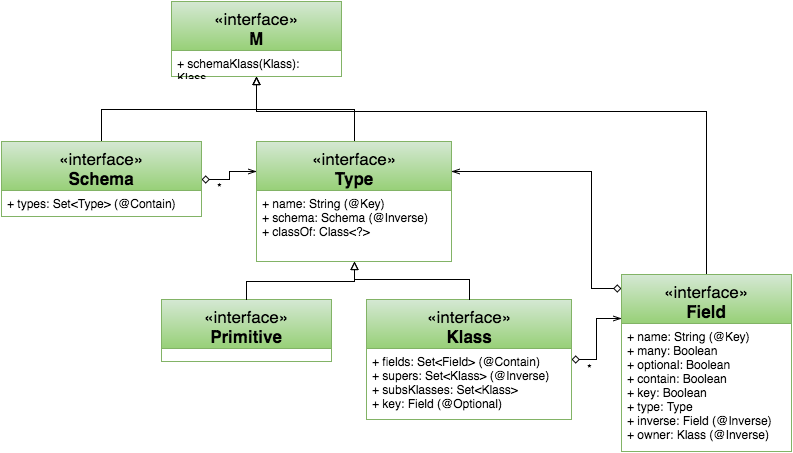

The diagram above was exported from draw.io. Its source (the exported page's mxGraphModel, read from the mxfile embedded in the PNG):
<mxGraphModel dx="1114" dy="614" grid="1" gridSize="10" guides="1" tooltips="1" connect="1" arrows="1" fold="1" page="1" pageScale="1" pageWidth="826" pageHeight="1169" background="#ffffff" math="0" shadow="0">
  <root>
    <mxCell id="0" />
    <mxCell id="1" parent="0" />
    <mxCell id="65d5ef91a3300129-1" value="&lt;span&gt;&lt;span style=&quot;font-weight: normal&quot;&gt;«interface»&lt;/span&gt;&lt;br&gt;&lt;/span&gt;M&lt;br&gt;&lt;br&gt;" style="swimlane;html=1;fontStyle=1;align=center;verticalAlign=top;childLayout=stackLayout;horizontal=1;startSize=49;horizontalStack=0;resizeParent=1;resizeLast=0;collapsible=1;marginBottom=0;swimlaneFillColor=#ffffff;fontSize=17;plain-green" vertex="1" parent="1">
      <mxGeometry x="200" y="20" width="170" height="75" as="geometry" />
    </mxCell>
    <mxCell id="65d5ef91a3300129-2" value="+ schemaKlass(Klass): Klass" style="text;html=1;strokeColor=none;fillColor=none;align=left;verticalAlign=top;spacingLeft=4;spacingRight=4;whiteSpace=wrap;overflow=hidden;rotatable=0;points=[[0,0.5],[1,0.5]];portConstraint=eastwest;" vertex="1" parent="65d5ef91a3300129-1">
      <mxGeometry y="49" width="170" height="26" as="geometry" />
    </mxCell>
    <mxCell id="4f133d7921079cbb-2" style="edgeStyle=orthogonalEdgeStyle;rounded=0;html=1;endArrow=block;endFill=0;jettySize=auto;orthogonalLoop=1;" edge="1" parent="1" source="65d5ef91a3300129-3" target="65d5ef91a3300129-1">
      <mxGeometry relative="1" as="geometry" />
    </mxCell>
    <mxCell id="65d5ef91a3300129-3" value="&lt;span&gt;&lt;span style=&quot;font-weight: normal&quot;&gt;«interface»&lt;/span&gt;&lt;br&gt;&lt;/span&gt;Schema&lt;br&gt;&lt;br&gt;" style="swimlane;html=1;fontStyle=1;align=center;verticalAlign=top;childLayout=stackLayout;horizontal=1;startSize=49;horizontalStack=0;resizeParent=1;resizeLast=0;collapsible=1;marginBottom=0;swimlaneFillColor=#ffffff;fontSize=17;plain-green" vertex="1" parent="1">
      <mxGeometry x="30" y="160" width="200" height="75" as="geometry" />
    </mxCell>
    <mxCell id="65d5ef91a3300129-4" value="+ types: Set&amp;lt;Type&amp;gt; (@Contain)" style="text;html=1;strokeColor=none;fillColor=none;align=left;verticalAlign=top;spacingLeft=4;spacingRight=4;whiteSpace=wrap;overflow=hidden;rotatable=0;points=[[0,0.5],[1,0.5]];portConstraint=eastwest;" vertex="1" parent="65d5ef91a3300129-3">
      <mxGeometry y="49" width="200" height="26" as="geometry" />
    </mxCell>
    <mxCell id="4f133d7921079cbb-3" style="edgeStyle=orthogonalEdgeStyle;rounded=0;html=1;endArrow=block;endFill=0;jettySize=auto;orthogonalLoop=1;" edge="1" parent="1" source="65d5ef91a3300129-5" target="65d5ef91a3300129-1">
      <mxGeometry relative="1" as="geometry" />
    </mxCell>
    <mxCell id="65d5ef91a3300129-5" value="&lt;span&gt;&lt;span style=&quot;font-weight: normal&quot;&gt;«interface»&lt;/span&gt;&lt;br&gt;&lt;/span&gt;Type&lt;br&gt;&lt;br&gt;" style="swimlane;html=1;fontStyle=1;align=center;verticalAlign=top;childLayout=stackLayout;horizontal=1;startSize=49;horizontalStack=0;resizeParent=1;resizeLast=0;collapsible=1;marginBottom=0;swimlaneFillColor=#ffffff;fontSize=17;plain-green" vertex="1" parent="1">
      <mxGeometry x="285" y="160" width="195" height="120" as="geometry" />
    </mxCell>
    <mxCell id="65d5ef91a3300129-6" value="+ name: String (@Key)&lt;div&gt;+ schema: Schema (@Inverse)&lt;/div&gt;&lt;div&gt;+ classOf: Class&amp;lt;?&amp;gt;&lt;/div&gt;&lt;div&gt;&lt;br&gt;&lt;/div&gt;" style="text;html=1;strokeColor=none;fillColor=none;align=left;verticalAlign=top;spacingLeft=4;spacingRight=4;whiteSpace=wrap;overflow=hidden;rotatable=0;points=[[0,0.5],[1,0.5]];portConstraint=eastwest;" vertex="1" parent="65d5ef91a3300129-5">
      <mxGeometry y="49" width="195" height="61" as="geometry" />
    </mxCell>
    <mxCell id="65d5ef91a3300129-7" value="&lt;span&gt;&lt;span style=&quot;font-weight: normal&quot;&gt;«interface»&lt;/span&gt;&lt;br&gt;&lt;/span&gt;Klass&lt;br&gt;&lt;br&gt;" style="swimlane;html=1;fontStyle=1;align=center;verticalAlign=top;childLayout=stackLayout;horizontal=1;startSize=49;horizontalStack=0;resizeParent=1;resizeLast=0;collapsible=1;marginBottom=0;swimlaneFillColor=#ffffff;fontSize=17;plain-green" vertex="1" parent="1">
      <mxGeometry x="395" y="318" width="205" height="120" as="geometry" />
    </mxCell>
    <mxCell id="65d5ef91a3300129-8" value="&lt;div&gt;+ fields: Set&amp;lt;Field&amp;gt; (@Contain)&lt;/div&gt;&lt;div&gt;+ supers: Set&amp;lt;Klass&amp;gt; (@Inverse)&lt;/div&gt;&lt;div&gt;+ subsKlasses: Set&amp;lt;Klass&amp;gt;&lt;/div&gt;&lt;div&gt;&lt;span&gt;+ key: Field (@Optional)&lt;/span&gt;&lt;br&gt;&lt;/div&gt;" style="text;html=1;strokeColor=none;fillColor=none;align=left;verticalAlign=top;spacingLeft=4;spacingRight=4;whiteSpace=wrap;overflow=hidden;rotatable=0;points=[[0,0.5],[1,0.5]];portConstraint=eastwest;" vertex="1" parent="65d5ef91a3300129-7">
      <mxGeometry y="49" width="205" height="71" as="geometry" />
    </mxCell>
    <mxCell id="65d5ef91a3300129-9" value="&lt;span&gt;&lt;span style=&quot;font-weight: normal&quot;&gt;«interface»&lt;/span&gt;&lt;br&gt;&lt;/span&gt;Primitive&lt;br&gt;&lt;br&gt;" style="swimlane;html=1;fontStyle=1;align=center;verticalAlign=top;childLayout=stackLayout;horizontal=1;startSize=49;horizontalStack=0;resizeParent=1;resizeLast=0;collapsible=1;marginBottom=0;swimlaneFillColor=#ffffff;fontSize=17;plain-green" vertex="1" parent="1">
      <mxGeometry x="190" y="318" width="170" height="62" as="geometry" />
    </mxCell>
    <mxCell id="4f133d7921079cbb-1" style="edgeStyle=orthogonalEdgeStyle;rounded=0;html=1;jettySize=auto;orthogonalLoop=1;endArrow=block;endFill=0;" edge="1" parent="1" source="65d5ef91a3300129-11" target="65d5ef91a3300129-1">
      <mxGeometry relative="1" as="geometry">
        <Array as="points">
          <mxPoint x="735" y="130" />
          <mxPoint x="285" y="130" />
        </Array>
      </mxGeometry>
    </mxCell>
    <mxCell id="65d5ef91a3300129-11" value="&lt;span&gt;&lt;span style=&quot;font-weight: normal&quot;&gt;«interface»&lt;/span&gt;&lt;br&gt;&lt;/span&gt;Field&lt;br&gt;&lt;br&gt;" style="swimlane;html=1;fontStyle=1;align=center;verticalAlign=top;childLayout=stackLayout;horizontal=1;startSize=49;horizontalStack=0;resizeParent=1;resizeLast=0;collapsible=1;marginBottom=0;swimlaneFillColor=#ffffff;fontSize=17;plain-green" vertex="1" parent="1">
      <mxGeometry x="650" y="293" width="170" height="177" as="geometry" />
    </mxCell>
    <mxCell id="65d5ef91a3300129-12" value="&lt;span&gt;+ name: String (@Key)&lt;/span&gt;&lt;div&gt;&lt;span&gt;+ many: Boolean&lt;/span&gt;&lt;/div&gt;&lt;div&gt;&lt;span&gt;+ optional: Boolean&lt;/span&gt;&lt;/div&gt;&lt;div&gt;&lt;span&gt;+ contain: Boolean&lt;/span&gt;&lt;span&gt;&lt;br&gt;&lt;/span&gt;&lt;/div&gt;&lt;div&gt;&lt;span&gt;+ key: Boolean&lt;/span&gt;&lt;span&gt;&lt;br&gt;&lt;/span&gt;&lt;/div&gt;&lt;div&gt;&lt;span&gt;+ type: Type&lt;/span&gt;&lt;span&gt;&lt;br&gt;&lt;/span&gt;&lt;/div&gt;&lt;div&gt;&lt;span&gt;+ inverse: Field (@Inverse)&lt;/span&gt;&lt;span&gt;&lt;br&gt;&lt;/span&gt;&lt;/div&gt;&lt;div&gt;&lt;span&gt;+ owner: Klass (@Inverse)&lt;/span&gt;&lt;span&gt;&lt;br&gt;&lt;/span&gt;&lt;/div&gt;" style="text;html=1;strokeColor=none;fillColor=none;align=left;verticalAlign=top;spacingLeft=4;spacingRight=4;whiteSpace=wrap;overflow=hidden;rotatable=0;points=[[0,0.5],[1,0.5]];portConstraint=eastwest;" vertex="1" parent="65d5ef91a3300129-11">
      <mxGeometry y="49" width="170" height="121" as="geometry" />
    </mxCell>
    <mxCell id="65d5ef91a3300129-22" style="edgeStyle=orthogonalEdgeStyle;rounded=0;html=1;entryX=0;entryY=0.25;startArrow=diamond;startFill=0;endArrow=openThin;endFill=0;jettySize=auto;orthogonalLoop=1;strokeWidth=1;fontSize=17;" edge="1" parent="1" source="65d5ef91a3300129-3" target="65d5ef91a3300129-5">
      <mxGeometry relative="1" as="geometry" />
    </mxCell>
    <mxCell id="4f133d7921079cbb-5" value="*" style="text;html=1;resizable=0;points=[];align=center;verticalAlign=middle;labelBackgroundColor=#ffffff;" vertex="1" connectable="0" parent="65d5ef91a3300129-22">
      <mxGeometry x="-0.4038" relative="1" as="geometry">
        <mxPoint x="-2" y="7" as="offset" />
      </mxGeometry>
    </mxCell>
    <mxCell id="65d5ef91a3300129-23" style="edgeStyle=orthogonalEdgeStyle;rounded=0;html=1;entryX=0;entryY=0.25;startArrow=diamond;startFill=0;endArrow=openThin;endFill=0;jettySize=auto;orthogonalLoop=1;strokeWidth=1;fontSize=17;" edge="1" parent="1" source="65d5ef91a3300129-7" target="65d5ef91a3300129-11">
      <mxGeometry relative="1" as="geometry" />
    </mxCell>
    <mxCell id="4f133d7921079cbb-4" value="*" style="text;html=1;resizable=0;points=[];align=center;verticalAlign=middle;labelBackgroundColor=#ffffff;" vertex="1" connectable="0" parent="65d5ef91a3300129-23">
      <mxGeometry x="-0.6092" y="-1" relative="1" as="geometry">
        <mxPoint x="-1" y="7" as="offset" />
      </mxGeometry>
    </mxCell>
    <mxCell id="166791dbe6946aa2-1" style="edgeStyle=orthogonalEdgeStyle;rounded=0;html=1;startArrow=none;startFill=0;endArrow=block;endFill=0;jettySize=auto;orthogonalLoop=1;strokeWidth=1;fontSize=17;" edge="1" parent="1" source="65d5ef91a3300129-9" target="65d5ef91a3300129-5">
      <mxGeometry relative="1" as="geometry">
        <Array as="points">
          <mxPoint x="275" y="300" />
          <mxPoint x="383" y="300" />
        </Array>
      </mxGeometry>
    </mxCell>
    <mxCell id="166791dbe6946aa2-2" style="edgeStyle=orthogonalEdgeStyle;rounded=0;html=1;startArrow=none;startFill=0;endArrow=block;endFill=0;jettySize=auto;orthogonalLoop=1;strokeWidth=1;fontSize=17;" edge="1" parent="1" source="65d5ef91a3300129-7" target="65d5ef91a3300129-5">
      <mxGeometry relative="1" as="geometry">
        <Array as="points">
          <mxPoint x="498" y="298" />
          <mxPoint x="383" y="298" />
        </Array>
      </mxGeometry>
    </mxCell>
    <mxCell id="65d5ef91a3300129-24" style="edgeStyle=orthogonalEdgeStyle;rounded=0;html=1;entryX=1;entryY=0.25;startArrow=diamond;startFill=0;endArrow=openThin;endFill=0;jettySize=auto;orthogonalLoop=1;strokeWidth=1;fontSize=17;exitX=0;exitY=0.079;exitPerimeter=0;" edge="1" parent="1" source="65d5ef91a3300129-11" target="65d5ef91a3300129-5">
      <mxGeometry relative="1" as="geometry">
        <Array as="points">
          <mxPoint x="620" y="307" />
          <mxPoint x="620" y="190" />
        </Array>
      </mxGeometry>
    </mxCell>
  </root>
</mxGraphModel>